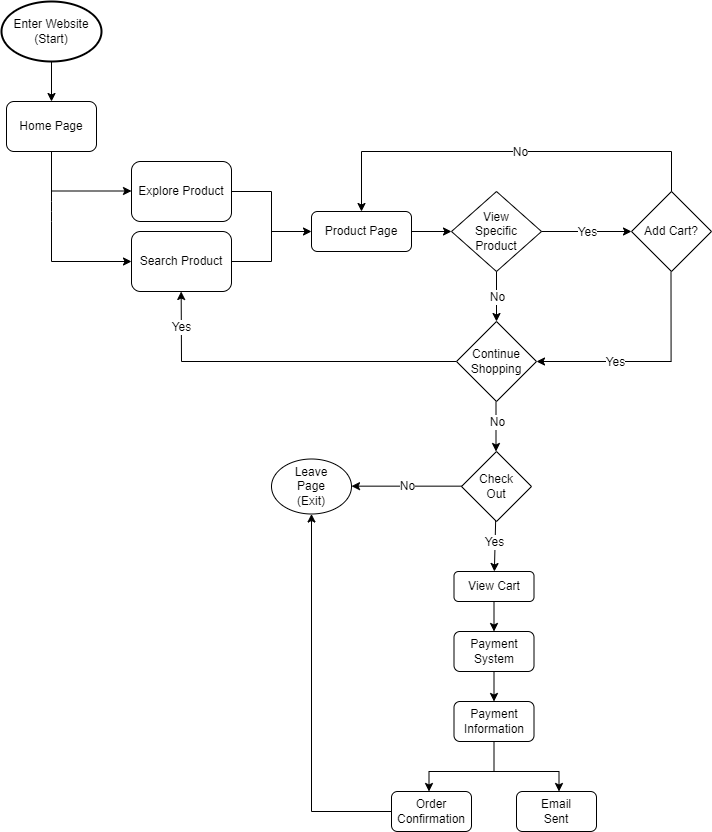

The diagram above was exported from draw.io. Its source (the exported page's mxGraphModel, read from the mxfile embedded in the PNG):
<mxGraphModel dx="820" dy="566" grid="1" gridSize="10" guides="1" tooltips="1" connect="1" arrows="1" fold="1" page="1" pageScale="1" pageWidth="850" pageHeight="1100" math="0" shadow="0">
  <root>
    <mxCell id="0" />
    <mxCell id="1" parent="0" />
    <mxCell id="4" style="edgeStyle=none;html=1;exitX=0.5;exitY=1;exitDx=0;exitDy=0;exitPerimeter=0;" parent="1" source="2" target="5" edge="1">
      <mxGeometry relative="1" as="geometry">
        <mxPoint x="140" y="120" as="targetPoint" />
      </mxGeometry>
    </mxCell>
    <mxCell id="2" value="Enter Website&lt;br&gt;(Start)" style="strokeWidth=2;html=1;shape=mxgraph.flowchart.start_1;whiteSpace=wrap;" parent="1" vertex="1">
      <mxGeometry x="90" y="20" width="100" height="60" as="geometry" />
    </mxCell>
    <mxCell id="5" value="Home Page" style="rounded=1;whiteSpace=wrap;html=1;" parent="1" vertex="1">
      <mxGeometry x="95" y="120" width="90" height="50" as="geometry" />
    </mxCell>
    <mxCell id="13" value="" style="endArrow=none;html=1;exitX=0.5;exitY=1;exitDx=0;exitDy=0;" parent="1" source="5" edge="1">
      <mxGeometry width="50" height="50" relative="1" as="geometry">
        <mxPoint x="390" y="310" as="sourcePoint" />
        <mxPoint x="140" y="280" as="targetPoint" />
        <Array as="points">
          <mxPoint x="140" y="230" />
        </Array>
      </mxGeometry>
    </mxCell>
    <mxCell id="14" value="" style="endArrow=classic;html=1;" parent="1" edge="1">
      <mxGeometry width="50" height="50" relative="1" as="geometry">
        <mxPoint x="140" y="209.5" as="sourcePoint" />
        <mxPoint x="220" y="209.5" as="targetPoint" />
      </mxGeometry>
    </mxCell>
    <mxCell id="15" value="" style="endArrow=classic;html=1;" parent="1" edge="1">
      <mxGeometry width="50" height="50" relative="1" as="geometry">
        <mxPoint x="140" y="280" as="sourcePoint" />
        <mxPoint x="220" y="280" as="targetPoint" />
      </mxGeometry>
    </mxCell>
    <mxCell id="16" value="&lt;font style=&quot;font-size: 12px&quot;&gt;Explore Product&lt;/font&gt;" style="rounded=1;whiteSpace=wrap;html=1;" parent="1" vertex="1">
      <mxGeometry x="220" y="180" width="100" height="60" as="geometry" />
    </mxCell>
    <mxCell id="17" value="&lt;font style=&quot;font-size: 12px&quot;&gt;Search Product&lt;/font&gt;" style="rounded=1;whiteSpace=wrap;html=1;" parent="1" vertex="1">
      <mxGeometry x="220" y="250" width="100" height="60" as="geometry" />
    </mxCell>
    <mxCell id="19" value="" style="endArrow=none;html=1;fontSize=12;exitX=1;exitY=0.5;exitDx=0;exitDy=0;" parent="1" source="16" edge="1">
      <mxGeometry width="50" height="50" relative="1" as="geometry">
        <mxPoint x="390" y="310" as="sourcePoint" />
        <mxPoint x="360" y="210" as="targetPoint" />
      </mxGeometry>
    </mxCell>
    <mxCell id="20" value="" style="endArrow=none;html=1;fontSize=12;exitX=1;exitY=0.5;exitDx=0;exitDy=0;" parent="1" source="17" edge="1">
      <mxGeometry width="50" height="50" relative="1" as="geometry">
        <mxPoint x="330" y="220" as="sourcePoint" />
        <mxPoint x="360" y="280" as="targetPoint" />
      </mxGeometry>
    </mxCell>
    <mxCell id="22" value="" style="endArrow=none;html=1;fontSize=12;" parent="1" edge="1">
      <mxGeometry width="50" height="50" relative="1" as="geometry">
        <mxPoint x="360" y="210" as="sourcePoint" />
        <mxPoint x="360" y="280" as="targetPoint" />
      </mxGeometry>
    </mxCell>
    <mxCell id="23" value="" style="endArrow=classic;html=1;fontSize=12;" parent="1" edge="1">
      <mxGeometry width="50" height="50" relative="1" as="geometry">
        <mxPoint x="360" y="250" as="sourcePoint" />
        <mxPoint x="400" y="250" as="targetPoint" />
      </mxGeometry>
    </mxCell>
    <mxCell id="24" value="View&lt;br&gt;Specific&lt;br&gt;Product" style="rhombus;whiteSpace=wrap;html=1;fontSize=12;" parent="1" vertex="1">
      <mxGeometry x="540" y="210" width="90" height="80" as="geometry" />
    </mxCell>
    <mxCell id="25" value="Add Cart?" style="rhombus;whiteSpace=wrap;html=1;fontSize=12;" parent="1" vertex="1">
      <mxGeometry x="720" y="210" width="80" height="80" as="geometry" />
    </mxCell>
    <mxCell id="72" value="" style="edgeStyle=none;html=1;" edge="1" parent="1" source="31" target="24">
      <mxGeometry relative="1" as="geometry" />
    </mxCell>
    <mxCell id="31" value="Product Page" style="rounded=1;whiteSpace=wrap;html=1;" parent="1" vertex="1">
      <mxGeometry x="400" y="230" width="100" height="40" as="geometry" />
    </mxCell>
    <mxCell id="34" value="" style="endArrow=none;html=1;fontSize=12;" parent="1" edge="1">
      <mxGeometry width="50" height="50" relative="1" as="geometry">
        <mxPoint x="450" y="170" as="sourcePoint" />
        <mxPoint x="760" y="170" as="targetPoint" />
      </mxGeometry>
    </mxCell>
    <mxCell id="37" value="" style="endArrow=classic;html=1;fontSize=12;entryX=0.5;entryY=0;entryDx=0;entryDy=0;" parent="1" target="31" edge="1">
      <mxGeometry relative="1" as="geometry">
        <mxPoint x="450" y="170" as="sourcePoint" />
        <mxPoint x="440" y="230" as="targetPoint" />
      </mxGeometry>
    </mxCell>
    <mxCell id="38" value="No" style="edgeLabel;resizable=0;html=1;align=center;verticalAlign=middle;fontSize=12;" parent="37" connectable="0" vertex="1">
      <mxGeometry relative="1" as="geometry">
        <mxPoint x="158" y="-30" as="offset" />
      </mxGeometry>
    </mxCell>
    <mxCell id="39" value="" style="endArrow=classic;html=1;fontSize=12;exitX=1;exitY=0.5;exitDx=0;exitDy=0;entryX=0;entryY=0.5;entryDx=0;entryDy=0;" parent="1" source="24" target="25" edge="1">
      <mxGeometry relative="1" as="geometry">
        <mxPoint x="500" y="210" as="sourcePoint" />
        <mxPoint x="600" y="210" as="targetPoint" />
        <Array as="points" />
      </mxGeometry>
    </mxCell>
    <mxCell id="40" value="Yes" style="edgeLabel;resizable=0;html=1;align=center;verticalAlign=middle;fontSize=12;" parent="39" connectable="0" vertex="1">
      <mxGeometry relative="1" as="geometry" />
    </mxCell>
    <mxCell id="41" value="" style="endArrow=classic;html=1;fontSize=12;exitX=0.5;exitY=1;exitDx=0;exitDy=0;entryX=0.5;entryY=0;entryDx=0;entryDy=0;" parent="1" source="24" edge="1" target="52">
      <mxGeometry relative="1" as="geometry">
        <mxPoint x="530" y="270" as="sourcePoint" />
        <mxPoint x="445" y="340" as="targetPoint" />
      </mxGeometry>
    </mxCell>
    <mxCell id="42" value="No" style="edgeLabel;resizable=0;html=1;align=center;verticalAlign=middle;fontSize=12;" parent="41" connectable="0" vertex="1">
      <mxGeometry relative="1" as="geometry" />
    </mxCell>
    <mxCell id="44" value="" style="endArrow=none;html=1;fontSize=12;" parent="1" edge="1">
      <mxGeometry width="50" height="50" relative="1" as="geometry">
        <mxPoint x="759.59" y="380" as="sourcePoint" />
        <mxPoint x="759.5" y="290" as="targetPoint" />
      </mxGeometry>
    </mxCell>
    <mxCell id="47" value="" style="endArrow=classic;html=1;fontSize=12;entryX=0.5;entryY=1;entryDx=0;entryDy=0;" parent="1" edge="1">
      <mxGeometry relative="1" as="geometry">
        <mxPoint x="270" y="380" as="sourcePoint" />
        <mxPoint x="269.6600000000001" y="310" as="targetPoint" />
        <Array as="points" />
      </mxGeometry>
    </mxCell>
    <mxCell id="48" value="Yes" style="edgeLabel;resizable=0;html=1;align=center;verticalAlign=middle;fontSize=12;" parent="47" connectable="0" vertex="1">
      <mxGeometry relative="1" as="geometry" />
    </mxCell>
    <mxCell id="49" value="" style="endArrow=none;html=1;fontSize=12;entryX=0;entryY=0.5;entryDx=0;entryDy=0;" parent="1" edge="1" target="52">
      <mxGeometry width="50" height="50" relative="1" as="geometry">
        <mxPoint x="270" y="380" as="sourcePoint" />
        <mxPoint x="540" y="380" as="targetPoint" />
      </mxGeometry>
    </mxCell>
    <mxCell id="50" value="" style="endArrow=classic;html=1;fontSize=12;exitX=0.5;exitY=1;exitDx=0;exitDy=0;" parent="1" edge="1">
      <mxGeometry relative="1" as="geometry">
        <mxPoint x="584.5000000000001" y="420" as="sourcePoint" />
        <mxPoint x="584.5000000000001" y="470" as="targetPoint" />
      </mxGeometry>
    </mxCell>
    <mxCell id="51" value="No" style="edgeLabel;resizable=0;html=1;align=center;verticalAlign=middle;fontSize=12;" parent="50" connectable="0" vertex="1">
      <mxGeometry relative="1" as="geometry">
        <mxPoint x="1" y="-5" as="offset" />
      </mxGeometry>
    </mxCell>
    <mxCell id="55" value="" style="edgeStyle=none;html=1;fontSize=12;" parent="1" source="53" target="54" edge="1">
      <mxGeometry relative="1" as="geometry" />
    </mxCell>
    <mxCell id="53" value="Check&lt;br&gt;Out" style="rhombus;whiteSpace=wrap;html=1;fontSize=12;" parent="1" vertex="1">
      <mxGeometry x="550" y="470" width="70" height="70" as="geometry" />
    </mxCell>
    <mxCell id="57" value="" style="edgeStyle=none;html=1;fontSize=12;" parent="1" source="54" target="56" edge="1">
      <mxGeometry relative="1" as="geometry" />
    </mxCell>
    <mxCell id="54" value="View Cart" style="rounded=1;whiteSpace=wrap;html=1;" parent="1" vertex="1">
      <mxGeometry x="542.5" y="590" width="80" height="30" as="geometry" />
    </mxCell>
    <mxCell id="59" value="" style="edgeStyle=none;html=1;fontSize=12;" parent="1" source="56" target="58" edge="1">
      <mxGeometry relative="1" as="geometry" />
    </mxCell>
    <mxCell id="56" value="Payment&lt;br&gt;System" style="rounded=1;whiteSpace=wrap;html=1;" parent="1" vertex="1">
      <mxGeometry x="542.5" y="650" width="80" height="40" as="geometry" />
    </mxCell>
    <mxCell id="58" value="Payment&lt;br&gt;Information" style="rounded=1;whiteSpace=wrap;html=1;" parent="1" vertex="1">
      <mxGeometry x="542.5" y="720" width="80" height="40" as="geometry" />
    </mxCell>
    <mxCell id="60" value="Order&lt;br&gt;Confirmation" style="rounded=1;whiteSpace=wrap;html=1;" parent="1" vertex="1">
      <mxGeometry x="480" y="810" width="80" height="40" as="geometry" />
    </mxCell>
    <mxCell id="61" value="Email&lt;br&gt;Sent" style="rounded=1;whiteSpace=wrap;html=1;" parent="1" vertex="1">
      <mxGeometry x="605" y="810" width="80" height="40" as="geometry" />
    </mxCell>
    <mxCell id="62" value="" style="endArrow=none;html=1;fontSize=12;entryX=0.5;entryY=1;entryDx=0;entryDy=0;" parent="1" target="58" edge="1">
      <mxGeometry width="50" height="50" relative="1" as="geometry">
        <mxPoint x="582.5" y="790" as="sourcePoint" />
        <mxPoint x="547.5" y="830" as="targetPoint" />
      </mxGeometry>
    </mxCell>
    <mxCell id="63" value="" style="endArrow=none;html=1;fontSize=12;" parent="1" edge="1">
      <mxGeometry width="50" height="50" relative="1" as="geometry">
        <mxPoint x="517.5" y="790" as="sourcePoint" />
        <mxPoint x="647.5" y="790" as="targetPoint" />
      </mxGeometry>
    </mxCell>
    <mxCell id="64" value="" style="endArrow=classic;html=1;fontSize=12;" parent="1" edge="1">
      <mxGeometry width="50" height="50" relative="1" as="geometry">
        <mxPoint x="517.5" y="790" as="sourcePoint" />
        <mxPoint x="517.5" y="810" as="targetPoint" />
      </mxGeometry>
    </mxCell>
    <mxCell id="65" value="" style="endArrow=classic;html=1;fontSize=12;" parent="1" edge="1">
      <mxGeometry width="50" height="50" relative="1" as="geometry">
        <mxPoint x="647.5" y="790" as="sourcePoint" />
        <mxPoint x="647.5" y="810" as="targetPoint" />
      </mxGeometry>
    </mxCell>
    <mxCell id="66" value="" style="endArrow=classic;html=1;fontSize=12;entryX=1;entryY=0.5;entryDx=0;entryDy=0;" parent="1" edge="1">
      <mxGeometry relative="1" as="geometry">
        <mxPoint x="550" y="504.66" as="sourcePoint" />
        <mxPoint x="440" y="504.66" as="targetPoint" />
      </mxGeometry>
    </mxCell>
    <mxCell id="67" value="No" style="edgeLabel;resizable=0;html=1;align=center;verticalAlign=middle;fontSize=12;" parent="66" connectable="0" vertex="1">
      <mxGeometry relative="1" as="geometry" />
    </mxCell>
    <mxCell id="68" value="Leave&lt;br&gt;Page&lt;br&gt;(Exit)" style="ellipse;whiteSpace=wrap;html=1;fontSize=12;" parent="1" vertex="1">
      <mxGeometry x="360" y="477.5" width="80" height="55" as="geometry" />
    </mxCell>
    <mxCell id="69" value="" style="endArrow=none;html=1;fontSize=12;exitX=0;exitY=0.5;exitDx=0;exitDy=0;" parent="1" source="60" edge="1">
      <mxGeometry width="50" height="50" relative="1" as="geometry">
        <mxPoint x="350" y="760" as="sourcePoint" />
        <mxPoint x="400" y="830" as="targetPoint" />
      </mxGeometry>
    </mxCell>
    <mxCell id="70" value="" style="endArrow=classic;html=1;fontSize=12;entryX=0.5;entryY=1;entryDx=0;entryDy=0;" parent="1" target="68" edge="1">
      <mxGeometry width="50" height="50" relative="1" as="geometry">
        <mxPoint x="400" y="830" as="sourcePoint" />
        <mxPoint x="400" y="640" as="targetPoint" />
      </mxGeometry>
    </mxCell>
    <mxCell id="52" value="Continue&lt;br&gt;Shopping" style="rhombus;whiteSpace=wrap;html=1;fontSize=12;" parent="1" vertex="1">
      <mxGeometry x="545" y="340" width="80" height="80" as="geometry" />
    </mxCell>
    <mxCell id="75" style="edgeStyle=none;html=1;entryX=1;entryY=0.5;entryDx=0;entryDy=0;" edge="1" parent="1" target="52">
      <mxGeometry relative="1" as="geometry">
        <mxPoint x="760" y="380" as="sourcePoint" />
        <Array as="points" />
      </mxGeometry>
    </mxCell>
    <mxCell id="77" value="" style="endArrow=none;html=1;" edge="1" parent="1">
      <mxGeometry width="50" height="50" relative="1" as="geometry">
        <mxPoint x="760" y="170" as="sourcePoint" />
        <mxPoint x="760" y="210" as="targetPoint" />
      </mxGeometry>
    </mxCell>
    <mxCell id="78" value="Yes" style="edgeLabel;resizable=0;html=1;align=center;verticalAlign=middle;fontSize=12;" connectable="0" vertex="1" parent="1">
      <mxGeometry x="685" y="260" as="geometry">
        <mxPoint x="18" y="120" as="offset" />
      </mxGeometry>
    </mxCell>
    <mxCell id="79" value="Yes" style="edgeLabel;resizable=0;html=1;align=center;verticalAlign=middle;fontSize=12;" connectable="0" vertex="1" parent="1">
      <mxGeometry x="700" y="270" as="geometry">
        <mxPoint x="-118" y="290" as="offset" />
      </mxGeometry>
    </mxCell>
  </root>
</mxGraphModel>